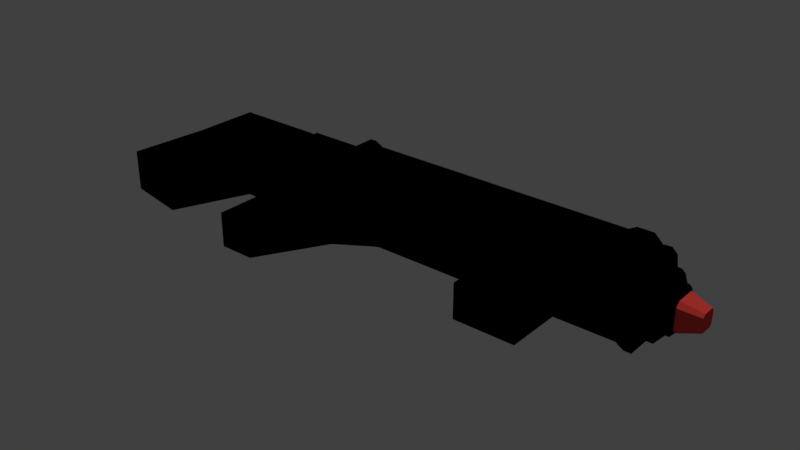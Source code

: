 # Source: rifle.blend  (saved by Blender 2.78.0; exported with 4.5.12 LTS)
import bpy
from mathutils import Matrix  # noqa: F401  (used for matrix-valued properties, if any)

bpy.ops.wm.read_factory_settings(use_empty=True)
scene = bpy.context.scene
scene.name = 'Scene'

# ---- collections
col_collection_1 = bpy.data.collections.new('Collection 1'); scene.collection.children.link(col_collection_1)

# ---- materials (node trees are filled in below, after node groups)
mat_gun_material = bpy.data.materials.new('Gun Material')
mat_gun_material.alpha_threshold = 0.0
mat_gun_material.use_transparent_shadow = False
mat_gun_material.diffuse_color = (0.0, 0.0, 0.0, 1.0)
mat_gun_material.roughness = 0.5
mat_gun_front = bpy.data.materials.new('Gun Front')
mat_gun_front.alpha_threshold = 0.0
mat_gun_front.use_transparent_shadow = False
mat_gun_front.diffuse_color = (0.8, 0.0621, 0.05222, 1.0)
mat_gun_front.roughness = 0.5
mat_gun_viewpiece = bpy.data.materials.new('Gun ViewPiece')
mat_gun_viewpiece.alpha_threshold = 0.0
mat_gun_viewpiece.use_transparent_shadow = False
mat_gun_viewpiece.diffuse_color = (0.6152, 0.6152, 0.6152, 1.0)
mat_gun_viewpiece.roughness = 0.5

# ---- material node trees

# ---- world
world_world = bpy.data.worlds.new('World'); scene.world = world_world
world_world.color = (0.05088, 0.05088, 0.05088)
world_world.use_sun_shadow = False
world_world.sun_shadow_jitter_overblur = 0.0
world_world.cycles.sampling_method = 'MANUAL'

# ---- lights
light_area = bpy.data.lights.new('Area', 'SUN')
light_area.transmission_factor = 0.0
light_area.angle = 0.1993
light_area.energy = 1.0
light_area.shadow_buffer_clip_start = 0.5
light_area.shadow_soft_size = 0.1
light_area.shadow_cascade_max_distance = 1000.0

# ---- meshes
me_cube = bpy.data.meshes.new('Cube')
me_cube.from_pydata([(0.4183, -0.01595, 0.06776), (0.4183, 0.0751, 0.06776), (0.4183, -0.01595, -0.06283), (0.4183, 0.0751, -0.06283), (0.4183, 0.09487, -0.04324), (0.4183, -0.03571, -0.04324), (0.4183, 0.09487, 0.04817), (0.4183, -0.03571, 0.04817), (0.4314, 0.07965, -0.06936), (0.4314, 0.07965, 0.07429), (0.4314, -0.0205, -0.06936), (0.4314, -0.0205, 0.07429), (0.4314, 0.1014, -0.04781), (0.4314, 0.1014, 0.05274), (0.4314, -0.04224, -0.04781), (0.4314, -0.04224, 0.05274), (0.4444, 0.07965, -0.06936), (0.4444, 0.07965, 0.07429), (0.4444, -0.0205, -0.06936), (0.4444, -0.0205, 0.07429), (0.4444, 0.1014, -0.04781), (0.4444, 0.1014, 0.05274), (0.4444, -0.04224, -0.04781), (0.4444, -0.04224, 0.05274), (0.4575, 0.06463, -0.04781), (0.4575, 0.06463, 0.05274), (0.4575, -0.005475, -0.04781), (0.4575, -0.005475, 0.05274), (0.4575, 0.07985, -0.03273), (0.4575, 0.07985, 0.03766), (0.4575, -0.0207, -0.03273), (0.4575, -0.0207, 0.03766), (0.4706, 0.06463, -0.04781), (0.4706, 0.06463, 0.05274), (0.4706, -0.005475, -0.04781), (0.4706, -0.005475, 0.05274), (0.4706, 0.07985, -0.03273), (0.4706, 0.07985, 0.03766), (0.4706, -0.0207, -0.03273), (0.4706, -0.0207, 0.03766), (0.4836, 0.05412, -0.03273), (0.4836, 0.05412, 0.03766), (0.4836, 0.005041, -0.03273), (0.4836, 0.005041, 0.03766), (0.4836, 0.06477, -0.02217), (0.4836, 0.06477, 0.0271), (0.4836, -0.005615, -0.02217), (0.4836, -0.005615, 0.0271), (0.4901, 0.05412, -0.03273), (0.4901, 0.05412, 0.03766), (0.4901, 0.005041, -0.03273), (0.4901, 0.005041, 0.03766), (0.4901, 0.06477, -0.02217), (0.4901, 0.06477, 0.0271), (0.4901, -0.005615, -0.02217), (0.4901, -0.005615, 0.0271), (0.4967, 0.04921, -0.02569), (0.4967, 0.04921, 0.03062), (0.4967, 0.009948, -0.02569), (0.4967, 0.009948, 0.03062), (0.4967, 0.05773, -0.01724), (0.4967, 0.05773, 0.02217), (0.4967, 0.001424, -0.01724), (0.4967, 0.001424, 0.02217), (0.5359, 0.04136, -0.01443), (0.5359, 0.04136, 0.01936), (0.5359, 0.0178, -0.01443), (0.5359, 0.0178, 0.01936), (0.5359, 0.04647, -0.00936), (0.5359, 0.04647, 0.01429), (0.5359, 0.01269, -0.00936), (0.5359, 0.01269, 0.01429), (-0.3005, -0.01595, -0.06283), (-0.3005, 0.09487, 0.04816), (-0.3005, 0.0751, -0.06283), (-0.3005, 0.0751, 0.06776), (-0.3005, -0.01595, 0.06776), (-0.3005, -0.03571, 0.04817), (-0.3005, -0.03571, -0.04261), (0.02604, 0.09487, 0.04817), (0.09176, 0.09487, 0.04817), (0.02604, 0.09487, -0.0428), (0.09176, 0.09487, -0.04302), (0.09176, -0.03571, 0.04817), (0.02604, -0.03571, 0.04817), (0.02604, -0.03571, -0.04282), (0.09176, 0.0751, -0.06283), (0.09176, -0.03571, -0.04303), (0.02604, -0.01595, 0.06776), (0.02604, 0.0751, -0.06283), (0.09176, -0.01595, -0.06283), (0.09176, -0.01595, 0.06776), (-0.3005, 0.09487, -0.04259), (0.02604, -0.01595, -0.06283), (0.02604, 0.0751, 0.06776), (0.09176, 0.0751, 0.06776), (0.4183, 0.09487, -0.03011), (0.4183, 0.09487, 0.03494), (0.4183, -0.03571, 0.03494), (0.4183, -0.03571, -0.03011), (0.4314, 0.1014, -0.03336), (0.4314, 0.1014, 0.03819), (0.4314, -0.04224, 0.03819), (0.4314, -0.04224, -0.03336), (0.4444, 0.1014, -0.03336), (0.4444, 0.1014, 0.03819), (0.4444, -0.04224, 0.03819), (0.4444, -0.04224, -0.03336), (0.4575, 0.07985, -0.02263), (0.4575, 0.07985, 0.02746), (0.4575, -0.0207, 0.02746), (0.4575, -0.0207, -0.02263), (0.4706, 0.07985, -0.02263), (0.4706, 0.07985, 0.02746), (0.4706, -0.0207, 0.02746), (0.4706, -0.0207, -0.02263), (0.4836, 0.06477, -0.01512), (0.4836, 0.06477, 0.01994), (0.4836, -0.005615, 0.01994), (0.4836, -0.005615, -0.01512), (0.4901, 0.06477, -0.01512), (0.4901, 0.06477, 0.01994), (0.4901, -0.005615, 0.01994), (0.4901, -0.005615, -0.01512), (0.4967, 0.05773, -0.01161), (0.4967, 0.05773, 0.01644), (0.4967, 0.001424, 0.01644), (0.4967, 0.001424, -0.01161), (0.5359, 0.04136, -0.009608), (0.5359, 0.04136, 0.01443), (0.5359, 0.0178, -0.009608), (0.5359, 0.0178, 0.01443), (0.5359, 0.04647, -0.006002), (0.5359, 0.04647, 0.01083), (0.5359, 0.01269, 0.01083), (0.5359, 0.01269, -0.006002), (-0.3005, -0.03571, -0.02921), (-0.3005, -0.03571, 0.03538), (0.09176, -0.03571, -0.02981), (0.09176, -0.03571, 0.03509), (0.02604, -0.03571, -0.02951), (0.02604, -0.03571, 0.03523), (-0.3005, -0.01595, -0.04405), (-0.3005, -0.01595, 0.04887), (-0.3005, 0.09487, -0.02918), (-0.3005, 0.09487, 0.03539), (-0.3005, 0.0751, 0.04887), (-0.3005, 0.0751, -0.04405), (0.02604, 0.09487, -0.02949), (0.02604, 0.09487, 0.03524), (0.09176, 0.09487, -0.0298), (0.09176, 0.09487, 0.03509), (0.02604, 0.1079, -0.01659), (0.02604, 0.1079, 0.02225), (0.09176, 0.1079, -0.01678), (0.09176, 0.1079, 0.02216), (0.02604, 0.1732, -0.01659), (0.02604, 0.1732, 0.02225), (0.09176, 0.1732, -0.01678), (0.09176, 0.1732, 0.02216), (0.02604, 0.1863, -0.01079), (0.02604, 0.1863, 0.0164), (0.09176, 0.1863, -0.01092), (0.09176, 0.1863, 0.01634), (0.3203, 0.1079, -0.01678), (0.3203, 0.1079, 0.02216), (0.3203, 0.1732, -0.01678), (0.3203, 0.1732, 0.02216), (-0.209, 0.1079, -0.01659), (-0.209, 0.1079, 0.02225), (-0.209, 0.1732, -0.01659), (-0.209, 0.1732, 0.02225), (0.09176, 0.121, 0.03509), (0.09176, 0.1602, 0.03509), (0.02604, 0.1602, 0.03524), (0.02604, 0.121, 0.03524), (0.02604, 0.1602, -0.02949), (0.02604, 0.121, -0.02949), (0.09176, 0.1602, -0.0298), (0.09176, 0.121, -0.0298), (0.3203, 0.121, 0.03509), (0.3203, 0.1602, 0.03509), (0.3203, 0.1602, -0.0298), (0.3203, 0.121, -0.0298), (-0.209, 0.1602, 0.03524), (-0.209, 0.121, 0.03524), (-0.209, 0.1602, -0.02949), (-0.209, 0.121, -0.02949), (0.3268, 0.1079, -0.01678), (0.3268, 0.1079, 0.02216), (0.3268, 0.1732, -0.01678), (0.3268, 0.1732, 0.02216), (0.3268, 0.1602, 0.03509), (0.3268, 0.121, -0.0298), (0.3268, 0.121, 0.03509), (0.3268, 0.1602, -0.0298), (0.3399, 0.1014, -0.02067), (0.3399, 0.1014, 0.02605), (0.3399, 0.1797, -0.02067), (0.3399, 0.1797, 0.02605), (0.3399, 0.1641, 0.04157), (0.3399, 0.117, -0.0363), (0.3399, 0.117, 0.04157), (0.3399, 0.1641, -0.0363), (0.3725, 0.1014, -0.02067), (0.3725, 0.1014, 0.02605), (0.3725, 0.1797, -0.02067), (0.3725, 0.1797, 0.02605), (0.3725, 0.1641, 0.04157), (0.3725, 0.117, -0.0363), (0.3725, 0.117, 0.04157), (0.3725, 0.1641, -0.0363), (0.3856, 0.1092, -0.016), (0.3856, 0.1092, 0.02138), (0.3856, 0.1719, -0.016), (0.3856, 0.1719, 0.02138), (0.3856, 0.1594, 0.03379), (0.3856, 0.1218, -0.0285), (0.3856, 0.1218, 0.03379), (0.3856, 0.1594, -0.0285), (0.2122, -0.03571, -0.02996), (0.2122, -0.03571, 0.03501), (0.3265, -0.03571, -0.03004), (0.3265, -0.03571, 0.03497), (0.3265, -0.1663, -0.03004), (0.2122, -0.1663, -0.02996), (0.3265, -0.1663, 0.03497), (0.2122, -0.1663, 0.03501), (-0.2155, 0.1079, -0.01659), (-0.2155, 0.1079, 0.02225), (-0.2155, 0.1732, -0.01659), (-0.2155, 0.1732, 0.02225), (-0.2155, 0.121, 0.03524), (-0.2155, 0.121, -0.02949), (-0.2155, 0.1602, 0.03524), (-0.2155, 0.1602, -0.02949), (-0.2286, 0.1014, -0.02048), (-0.2286, 0.1014, 0.02613), (-0.2286, 0.1797, -0.02048), (-0.2286, 0.1797, 0.02613), (-0.2286, 0.117, 0.04172), (-0.2286, 0.117, -0.03596), (-0.2286, 0.1641, 0.04172), (-0.2286, 0.1641, -0.03596), (-0.2417, 0.1014, -0.02048), (-0.2417, 0.1014, 0.02613), (-0.2417, 0.1797, -0.02048), (-0.2417, 0.1797, 0.02613), (-0.2417, 0.117, 0.04172), (-0.2417, 0.117, -0.03596), (-0.2417, 0.1641, 0.04172), (-0.2417, 0.1641, -0.03596), (-0.2352, -0.2316, -0.02921), (-0.2352, -0.2316, 0.03538), (-0.1698, -0.2316, -0.02951), (-0.1698, -0.2316, 0.03523), (-0.2352, -0.06836, -0.02921), (-0.2352, -0.06836, 0.03538), (-0.03761, -0.06836, 0.03523), (-0.03761, -0.06836, -0.02951), (-0.3136, -0.03571, -0.02921), (-0.3136, -0.03571, 0.03538), (-0.3136, -0.01595, -0.04405), (-0.3136, -0.01595, 0.04887), (-0.3136, 0.09487, -0.02918), (-0.3136, 0.09487, 0.03539), (-0.3136, 0.0751, 0.04887), (-0.3136, 0.0751, -0.04405), (-0.3266, -0.04877, -0.03561), (-0.3266, -0.04877, 0.04191), (-0.3266, -0.02505, -0.05341), (-0.3266, -0.02505, 0.0581), (-0.3266, 0.1079, -0.03557), (-0.3266, 0.1079, 0.04192), (-0.3266, 0.08421, 0.0581), (-0.3266, 0.08421, -0.05341), (-0.3919, -0.04877, -0.03561), (-0.3919, -0.04877, 0.04191), (-0.3919, -0.02505, -0.05341), (-0.3919, -0.02505, 0.0581), (-0.3919, 0.1079, -0.03557), (-0.3919, 0.1079, 0.04192), (-0.3919, 0.08421, 0.0581), (-0.3919, 0.08421, -0.05341), (-0.4964, -0.04877, -0.03561), (-0.4964, -0.04877, 0.04191), (-0.4964, -0.02505, -0.05341), (-0.4964, -0.02505, 0.0581), (-0.4964, 0.1079, -0.03557), (-0.4964, 0.1079, 0.04192), (-0.4964, 0.08421, 0.0581), (-0.4964, 0.08421, -0.05341), (-0.5617, -0.001762, -0.01259), (-0.5617, -0.001762, 0.01842), (-0.5617, 0.007726, -0.01971), (-0.5617, 0.007726, 0.02489), (-0.5617, 0.06092, -0.01258), (-0.5617, 0.06092, 0.01842), (-0.5617, 0.05143, 0.02489), (-0.5617, 0.05143, -0.01971), (-0.4376, -0.1675, -0.03498), (-0.4376, -0.1675, 0.04254), (-0.4507, -0.1675, -0.05278), (-0.4507, -0.1675, 0.05873), (-0.5421, -0.1675, -0.03498), (-0.5421, -0.1675, 0.04254), (-0.09763, -0.06836, -0.02999), (-0.09763, -0.06836, 0.0353), (-0.09742, -0.1061, -0.02951), (-0.09742, -0.1061, 0.03523), (-0.05542, -0.06836, 0.03524), (-0.05542, -0.06836, -0.0295), (-0.09742, -0.09462, -0.02949), (-0.09742, -0.09462, 0.03525), (0.3856, 0.1594, -0.01075), (0.3856, 0.1594, 0.01575), (0.3856, 0.1218, -0.01057), (0.3856, 0.1218, 0.01565), (0.3856, 0.1534, -0.0171), (0.3856, 0.1275, -0.01707), (0.3856, 0.1537, 0.02207), (0.3856, 0.1273, 0.0219), (-0.2417, 0.1601, 0.02866), (-0.2417, 0.1641, -0.01734), (-0.2417, 0.1233, -0.02341), (-0.2417, 0.117, 0.02213), (-0.2417, 0.1237, 0.02876), (-0.2417, 0.1641, 0.0219), (-0.2417, 0.1574, -0.02365), (-0.2417, 0.117, -0.01719)], [], [(5, 2, 10, 14), (139, 221, 223, 98, 7, 83), (99, 5, 14, 103), (90, 86, 3, 2), (87, 90, 2, 5), (6, 1, 9, 13), (11, 15, 23, 19), (9, 11, 19, 17), (13, 9, 17, 21), (1, 0, 11, 9), (2, 3, 8, 10), (97, 6, 13, 101), (3, 4, 12, 8), (0, 7, 15, 11), (21, 17, 25, 29), (22, 18, 26, 30), (107, 22, 30, 111), (101, 13, 21, 105), (10, 8, 16, 18), (8, 12, 20, 16), (103, 14, 22, 107), (14, 10, 18, 22), (111, 30, 38, 115), (24, 28, 36, 32), (26, 24, 32, 34), (17, 19, 27, 25), (19, 23, 31, 27), (105, 21, 29, 109), (18, 16, 24, 26), (16, 20, 28, 24), (34, 32, 40, 42), (113, 37, 45, 117), (35, 39, 47, 43), (30, 26, 34, 38), (29, 25, 33, 37), (25, 27, 35, 33), (27, 31, 39, 35), (109, 29, 37, 113), (41, 43, 51, 49), (45, 41, 49, 53), (46, 42, 50, 54), (32, 36, 44, 40), (115, 38, 46, 119), (38, 34, 42, 46), (37, 33, 41, 45), (33, 35, 43, 41), (53, 49, 57, 61), (54, 50, 58, 62), (123, 54, 62, 127), (43, 47, 55, 51), (117, 45, 53, 121), (42, 40, 48, 50), (40, 44, 52, 48), (119, 46, 54, 123), (56, 60, 68, 64), (58, 56, 64, 66), (125, 61, 69, 133), (49, 51, 59, 57), (51, 55, 63, 59), (121, 53, 61, 125), (50, 48, 56, 58), (48, 52, 60, 56), (134, 131, 67, 71), (129, 133, 69, 65), (131, 129, 65, 67), (127, 62, 70, 135), (62, 58, 66, 70), (61, 57, 65, 69), (57, 59, 67, 65), (59, 63, 71, 67), (7, 0, 91, 83), (94, 79, 73, 75), (83, 91, 88, 84), (88, 94, 75, 76), (141, 139, 83, 84), (144, 92, 74, 147), (84, 88, 76, 77), (85, 93, 90, 87), (143, 76, 75, 146), (150, 82, 81, 148), (93, 89, 86, 90), (0, 1, 95, 91), (137, 77, 76, 143), (91, 95, 94, 88), (95, 80, 79, 94), (82, 86, 89, 81), (78, 72, 93, 85), (137, 141, 84, 77), (96, 4, 82, 150), (148, 81, 92, 144), (81, 89, 74, 92), (4, 3, 86, 82), (1, 6, 80, 95), (72, 74, 89, 93), (79, 149, 145, 73), (149, 148, 144, 145), (6, 97, 151, 80), (97, 96, 150, 151), (78, 85, 140, 136), (257, 256, 252, 253), (78, 136, 142, 72), (146, 145, 265, 266), (80, 151, 149, 79), (151, 150, 154, 155), (72, 142, 147, 74), (137, 143, 263, 261), (73, 145, 146, 75), (136, 137, 261, 260), (85, 87, 138, 140), (140, 138, 139, 141), (63, 126, 134, 71), (126, 127, 135, 134), (66, 64, 128, 130), (130, 128, 129, 131), (64, 68, 132, 128), (128, 132, 133, 129), (70, 66, 130, 135), (135, 130, 131, 134), (52, 120, 124, 60), (120, 121, 125, 124), (60, 124, 132, 68), (124, 125, 133, 132), (47, 118, 122, 55), (118, 119, 123, 122), (44, 116, 120, 52), (116, 117, 121, 120), (55, 122, 126, 63), (122, 123, 127, 126), (39, 114, 118, 47), (114, 115, 119, 118), (28, 108, 112, 36), (108, 109, 113, 112), (36, 112, 116, 44), (112, 113, 117, 116), (20, 104, 108, 28), (104, 105, 109, 108), (31, 110, 114, 39), (110, 111, 115, 114), (15, 102, 106, 23), (102, 103, 107, 106), (12, 100, 104, 20), (100, 101, 105, 104), (23, 106, 110, 31), (106, 107, 111, 110), (4, 96, 100, 12), (96, 97, 101, 100), (7, 98, 102, 15), (98, 99, 103, 102), (87, 5, 99, 222, 220, 138), (222, 99, 98, 223), (174, 173, 159, 157), (148, 149, 153, 152), (149, 151, 155, 153), (150, 148, 152, 154), (158, 156, 160, 162), (174, 157, 171, 184), (178, 176, 156, 158), (178, 158, 166, 182), (163, 162, 160, 161), (159, 158, 162, 163), (157, 159, 163, 161), (156, 157, 161, 160), (167, 181, 192, 191), (158, 159, 167, 166), (155, 154, 164, 165), (172, 155, 165, 180), (171, 170, 230, 231), (152, 153, 169, 168), (177, 152, 168, 187), (157, 156, 170, 171), (156, 176, 186, 170), (176, 177, 187, 186), (186, 187, 233, 235), (187, 168, 228, 233), (159, 173, 181, 167), (173, 172, 180, 181), (180, 165, 189, 194), (182, 166, 190, 195), (154, 179, 183, 164), (179, 178, 182, 183), (154, 152, 177, 179), (179, 177, 176, 178), (153, 175, 185, 169), (175, 174, 184, 185), (153, 155, 172, 175), (175, 172, 173, 174), (192, 194, 202, 200), (193, 195, 203, 201), (189, 188, 196, 197), (165, 164, 188, 189), (183, 182, 195, 193), (181, 180, 194, 192), (164, 183, 193, 188), (166, 167, 191, 190), (199, 200, 208, 207), (202, 197, 205, 210), (203, 198, 206, 211), (188, 193, 201, 196), (190, 191, 199, 198), (195, 190, 198, 203), (194, 189, 197, 202), (191, 192, 200, 199), (210, 205, 213, 218), (211, 206, 214, 219), (206, 207, 215, 214), (197, 196, 204, 205), (201, 203, 211, 209), (200, 202, 210, 208), (196, 201, 209, 204), (198, 199, 207, 206), (213, 212, 217, 316, 317, 218), (215, 216, 315, 314, 219, 214), (217, 219, 314, 318, 319, 316), (207, 208, 216, 215), (205, 204, 212, 213), (209, 211, 219, 217), (208, 210, 218, 216), (204, 209, 217, 212), (138, 220, 221, 139), (221, 220, 225, 227), (225, 224, 226, 227), (220, 222, 224, 225), (222, 223, 226, 224), (223, 221, 227, 226), (229, 232, 240, 237), (234, 231, 239, 242), (230, 235, 243, 238), (185, 184, 234, 232), (169, 185, 232, 229), (170, 186, 235, 230), (168, 169, 229, 228), (184, 171, 231, 234), (239, 238, 246, 247), (241, 236, 244, 249), (240, 242, 250, 248), (228, 229, 237, 236), (235, 233, 241, 243), (232, 234, 242, 240), (233, 228, 236, 241), (231, 230, 238, 239), (248, 250, 322, 326, 325), (238, 243, 251, 246), (242, 239, 247, 250), (237, 240, 248, 245), (236, 237, 245, 244), (243, 241, 249, 251), (252, 254, 255, 253), (313, 310, 311, 312), (308, 254, 252, 256, 306, 312), (255, 309, 313, 307, 257, 253), (140, 141, 258, 259), (136, 140, 259, 311, 306, 256), (141, 137, 257, 307, 310, 258), (137, 136, 256, 257), (262, 260, 268, 270), (267, 262, 270, 275), (266, 265, 273, 274), (147, 142, 262, 267), (142, 136, 260, 262), (145, 144, 264, 265), (144, 147, 267, 264), (143, 146, 266, 263), (274, 273, 281, 282), (269, 271, 279, 277), (271, 274, 282, 279), (265, 264, 272, 273), (260, 261, 269, 268), (264, 267, 275, 272), (263, 266, 274, 271), (261, 263, 271, 269), (280, 283, 291, 288), (284, 286, 304), (281, 280, 288, 289), (275, 270, 278, 283), (270, 268, 276, 278), (273, 272, 280, 281), (268, 269, 277, 276), (272, 275, 283, 280), (286, 284, 292, 294), (291, 286, 294, 299), (290, 289, 297, 298), (279, 282, 290, 287), (286, 278, 302, 304), (282, 281, 289, 290), (283, 278, 286, 291), (276, 277, 301, 300), (292, 293, 295, 294), (294, 295, 298, 299), (297, 296, 299, 298), (289, 288, 296, 297), (284, 285, 293, 292), (288, 291, 299, 296), (287, 290, 298, 295), (285, 287, 295, 293), (300, 301, 305, 304), (301, 303, 305), (302, 300, 304), (277, 279, 303, 301), (285, 284, 304, 305), (287, 285, 305), (279, 287, 305, 303), (278, 276, 300, 302), (312, 306, 307, 313), (308, 309, 255, 254), (258, 310, 313, 309), (311, 310, 307, 306), (312, 311, 259, 308), (308, 259, 258, 309), (218, 317, 321, 320, 315, 216), (315, 320, 321, 317, 316, 319, 318, 314), (249, 324, 328, 323, 251), (246, 251, 323, 327, 322, 250, 247), (244, 245, 248, 325, 329, 324, 249), (323, 328, 324, 329, 325, 326, 322, 327)])
me_cube.polygons.foreach_set('material_index', [0, 0, 0, 0, 0, 0, 0, 0, 0, 0, 0, 0, 0, 0, 0, 0, 0, 0, 0, 0, 0, 0, 0, 0, 0, 0, 0, 0, 0, 0, 0, 0, 0, 0, 0, 0, 0, 0, 0, 0, 0, 0, 0, 0, 0, 0, 0, 0, 0, 0, 0, 0, 0, 0, 1, 1, 1, 0, 0, 0, 0, 0, 1, 1, 1, 1, 1, 1, 1, 1, 0, 0, 0, 0, 0, 0, 0, 0, 0, 0, 0, 0, 0, 0, 0, 0, 0, 0, 0, 0, 0, 0, 0, 0, 0, 0, 0, 0, 0, 0, 0, 0, 0, 0, 0, 0, 0, 0, 0, 0, 1, 1, 1, 1, 1, 1, 1, 1, 0, 0, 1, 1, 0, 0, 0, 0, 0, 0, 0, 0, 0, 0, 0, 0, 0, 0, 0, 0, 0, 0, 0, 0, 0, 0, 0, 0, 0, 0, 0, 0, 0, 0, 0, 0, 0, 0, 0, 0, 0, 0, 0, 0, 0, 0, 0, 0, 0, 0, 0, 0, 0, 0, 0, 0, 0, 0, 0, 0, 0, 0, 0, 0, 0, 0, 0, 0, 0, 0, 0, 0, 0, 0, 0, 0, 0, 0, 0, 0, 0, 0, 0, 0, 0, 0, 0, 0, 0, 0, 0, 0, 0, 0, 0, 0, 0, 0, 0, 0, 0, 0, 0, 0, 0, 0, 0, 0, 0, 0, 0, 0, 0, 0, 0, 0, 0, 0, 0, 0, 0, 0, 0, 0, 0, 0, 0, 0, 0, 0, 0, 0, 0, 0, 0, 0, 0, 0, 0, 0, 0, 0, 0, 0, 0, 0, 0, 0, 0, 0, 0, 0, 0, 0, 0, 0, 0, 0, 0, 0, 0, 0, 0, 0, 0, 0, 0, 0, 0, 0, 0, 0, 0, 0, 0, 0, 0, 0, 0, 0, 0, 0, 0, 0, 0, 0, 0, 0, 0, 0, 0, 2, 0, 0, 0, 2])
_uv = me_cube.uv_layers.new(name='UVMap')
_uv.uv.foreach_set('vector', [0.0, 0.0, 1.0, 0.0, 1.0, 1.0, 0.0, 1.0, 0.5, 1.0, 0.933, 0.75, 0.933, 0.25, 0.5, 0.0, 0.06699, 0.25, 0.06699, 0.75, 0.0, 0.0, 1.0, 0.0, 1.0, 1.0, 0.0, 1.0, 0.0, 0.0, 1.0, 0.0, 1.0, 1.0, 0.0, 1.0, 0.0, 0.0, 1.0, 0.0, 1.0, 1.0, 0.0, 1.0, 0.0, 0.0, 1.0, 0.0, 1.0, 1.0, 0.0, 1.0, 0.0, 0.0, 1.0, 0.0, 1.0, 1.0, 0.0, 1.0, 0.0, 0.0, 1.0, 0.0, 1.0, 1.0, 0.0, 1.0, 0.0, 0.0, 1.0, 0.0, 1.0, 1.0, 0.0, 1.0, 0.0, 0.0, 1.0, 0.0, 1.0, 1.0, 0.0, 1.0, 0.0, 0.0, 1.0, 0.0, 1.0, 1.0, 0.0, 1.0, 0.0, 0.0, 1.0, 0.0, 1.0, 1.0, 0.0, 1.0, 0.0, 0.0, 1.0, 0.0, 1.0, 1.0, 0.0, 1.0, 0.0, 0.0, 1.0, 0.0, 1.0, 1.0, 0.0, 1.0, 0.0, 0.0, 1.0, 0.0, 1.0, 1.0, 0.0, 1.0, 0.0, 0.0, 1.0, 0.0, 1.0, 1.0, 0.0, 1.0, 0.0, 0.0, 1.0, 0.0, 1.0, 1.0, 0.0, 1.0, 0.0, 0.0, 1.0, 0.0, 1.0, 1.0, 0.0, 1.0, 0.0, 0.0, 1.0, 0.0, 1.0, 1.0, 0.0, 1.0, 0.0, 0.0, 1.0, 0.0, 1.0, 1.0, 0.0, 1.0, 0.0, 0.0, 1.0, 0.0, 1.0, 1.0, 0.0, 1.0, 0.0, 0.0, 1.0, 0.0, 1.0, 1.0, 0.0, 1.0, 0.0, 0.0, 1.0, 0.0, 1.0, 1.0, 0.0, 1.0, 0.0, 0.0, 1.0, 0.0, 1.0, 1.0, 0.0, 1.0, 0.0, 0.0, 1.0, 0.0, 1.0, 1.0, 0.0, 1.0, 0.0, 0.0, 1.0, 0.0, 1.0, 1.0, 0.0, 1.0, 0.0, 0.0, 1.0, 0.0, 1.0, 1.0, 0.0, 1.0, 0.0, 0.0, 1.0, 0.0, 1.0, 1.0, 0.0, 1.0, 0.0, 0.0, 1.0, 0.0, 1.0, 1.0, 0.0, 1.0, 0.0, 0.0, 1.0, 0.0, 1.0, 1.0, 0.0, 1.0, 0.0, 0.0, 1.0, 0.0, 1.0, 1.0, 0.0, 1.0, 0.0, 0.0, 1.0, 0.0, 1.0, 1.0, 0.0, 1.0, 0.0, 0.0, 1.0, 0.0, 1.0, 1.0, 0.0, 1.0, 0.0, 0.0, 1.0, 0.0, 1.0, 1.0, 0.0, 1.0, 0.0, 0.0, 1.0, 0.0, 1.0, 1.0, 0.0, 1.0, 0.0, 0.0, 1.0, 0.0, 1.0, 1.0, 0.0, 1.0, 0.0, 0.0, 1.0, 0.0, 1.0, 1.0, 0.0, 1.0, 0.0, 0.0, 1.0, 0.0, 1.0, 1.0, 0.0, 1.0, 0.0, 0.0, 1.0, 0.0, 1.0, 1.0, 0.0, 1.0, 0.0, 0.0, 1.0, 0.0, 1.0, 1.0, 0.0, 1.0, 0.0, 0.0, 1.0, 0.0, 1.0, 1.0, 0.0, 1.0, 0.0, 0.0, 1.0, 0.0, 1.0, 1.0, 0.0, 1.0, 0.0, 0.0, 1.0, 0.0, 1.0, 1.0, 0.0, 1.0, 0.0, 0.0, 1.0, 0.0, 1.0, 1.0, 0.0, 1.0, 0.0, 0.0, 1.0, 0.0, 1.0, 1.0, 0.0, 1.0, 0.0, 0.0, 1.0, 0.0, 1.0, 1.0, 0.0, 1.0, 0.0, 0.0, 1.0, 0.0, 1.0, 1.0, 0.0, 1.0, 0.0, 0.0, 1.0, 0.0, 1.0, 1.0, 0.0, 1.0, 0.0, 0.0, 1.0, 0.0, 1.0, 1.0, 0.0, 1.0, 0.0, 0.0, 1.0, 0.0, 1.0, 1.0, 0.0, 1.0, 0.0, 0.0, 1.0, 0.0, 1.0, 1.0, 0.0, 1.0, 0.0, 0.0, 1.0, 0.0, 1.0, 1.0, 0.0, 1.0, 0.0, 0.0, 1.0, 0.0, 1.0, 1.0, 0.0, 1.0, 0.0, 0.0, 1.0, 0.0, 1.0, 1.0, 0.0, 1.0, 0.0, 0.0, 1.0, 0.0, 1.0, 1.0, 0.0, 1.0, 0.0, 0.0, 1.0, 0.0, 1.0, 1.0, 0.0, 1.0, 0.0, 0.0, 1.0, 0.0, 1.0, 1.0, 0.0, 1.0, 0.0, 0.0, 1.0, 0.0, 1.0, 1.0, 0.0, 1.0, 0.0, 0.0, 1.0, 0.0, 1.0, 1.0, 0.0, 1.0, 0.0, 0.0, 1.0, 0.0, 1.0, 1.0, 0.0, 1.0, 0.0, 0.0, 1.0, 0.0, 1.0, 1.0, 0.0, 1.0, 0.0, 0.0, 1.0, 0.0, 1.0, 1.0, 0.0, 1.0, 0.0, 0.0, 1.0, 0.0, 1.0, 1.0, 0.0, 1.0, 0.0, 0.0, 1.0, 0.0, 1.0, 1.0, 0.0, 1.0, 0.0, 0.0, 1.0, 0.0, 1.0, 1.0, 0.0, 1.0, 0.0, 0.0, 1.0, 0.0, 1.0, 1.0, 0.0, 1.0, 0.0, 0.0, 1.0, 0.0, 1.0, 1.0, 0.0, 1.0, 0.0, 0.0, 1.0, 0.0, 1.0, 1.0, 0.0, 1.0, 0.0, 0.0, 1.0, 0.0, 1.0, 1.0, 0.0, 1.0, 0.0, 0.0, 1.0, 0.0, 1.0, 1.0, 0.0, 1.0, 0.0, 0.0, 1.0, 0.0, 1.0, 1.0, 0.0, 1.0, 0.0, 0.0, 1.0, 0.0, 1.0, 1.0, 0.0, 1.0, 0.0, 0.0, 1.0, 0.0, 1.0, 1.0, 0.0, 1.0, 0.0, 0.0, 1.0, 0.0, 1.0, 1.0, 0.0, 1.0, 0.0, 0.0, 1.0, 0.0, 1.0, 1.0, 0.0, 1.0, 0.0, 0.0, 1.0, 0.0, 1.0, 1.0, 0.0, 1.0, 0.0, 0.0, 1.0, 0.0, 1.0, 1.0, 0.0, 1.0, 0.0, 0.0, 1.0, 0.0, 1.0, 1.0, 0.0, 1.0, 0.0, 0.0, 1.0, 0.0, 1.0, 1.0, 0.0, 1.0, 0.0, 0.0, 1.0, 0.0, 1.0, 1.0, 0.0, 1.0, 0.0, 0.0, 1.0, 0.0, 1.0, 1.0, 0.0, 1.0, 0.0, 0.0, 1.0, 0.0, 1.0, 1.0, 0.0, 1.0, 0.0, 0.0, 1.0, 0.0, 1.0, 1.0, 0.0, 1.0, 0.0, 0.0, 1.0, 0.0, 1.0, 1.0, 0.0, 1.0, 0.0, 0.0, 1.0, 0.0, 1.0, 1.0, 0.0, 1.0, 0.0, 0.0, 1.0, 0.0, 1.0, 1.0, 0.0, 1.0, 0.0, 0.0, 1.0, 0.0, 1.0, 1.0, 0.0, 1.0, 0.0, 0.0, 1.0, 0.0, 1.0, 1.0, 0.0, 1.0, 0.0, 0.0, 1.0, 0.0, 1.0, 1.0, 0.0, 1.0, 0.0, 0.0, 1.0, 0.0, 1.0, 1.0, 0.0, 1.0, 0.0, 0.0, 1.0, 0.0, 1.0, 1.0, 0.0, 1.0, 0.0, 0.0, 1.0, 0.0, 1.0, 1.0, 0.0, 1.0, 0.0, 0.0, 1.0, 0.0, 1.0, 1.0, 0.0, 1.0, 0.0, 0.0, 1.0, 0.0, 1.0, 1.0, 0.0, 1.0, 0.0, 0.0, 1.0, 0.0, 1.0, 1.0, 0.0, 1.0, 0.0, 0.0, 1.0, 0.0, 1.0, 1.0, 0.0, 1.0, 0.0, 0.0, 1.0, 0.0, 1.0, 1.0, 0.0, 1.0, 0.0, 0.0, 1.0, 0.0, 1.0, 1.0, 0.0, 1.0, 0.0, 0.0, 1.0, 0.0, 1.0, 1.0, 0.0, 1.0, 0.0, 0.0, 1.0, 0.0, 1.0, 1.0, 0.0, 1.0, 0.0, 0.0, 1.0, 0.0, 1.0, 1.0, 0.0, 1.0, 0.0, 0.0, 1.0, 0.0, 1.0, 1.0, 0.0, 1.0, 0.0, 0.0, 1.0, 0.0, 1.0, 1.0, 0.0, 1.0, 0.0, 0.0, 1.0, 0.0, 1.0, 1.0, 0.0, 1.0, 0.0, 0.0, 1.0, 0.0, 1.0, 1.0, 0.0, 1.0, 0.0, 0.0, 1.0, 0.0, 1.0, 1.0, 0.0, 1.0, 0.0, 0.0, 1.0, 0.0, 1.0, 1.0, 0.0, 1.0, 0.0, 0.0, 1.0, 0.0, 1.0, 1.0, 0.0, 1.0, 0.0, 0.0, 1.0, 0.0, 1.0, 1.0, 0.0, 1.0, 0.0, 0.0, 1.0, 0.0, 1.0, 1.0, 0.0, 1.0, 0.0, 0.0, 1.0, 0.0, 1.0, 1.0, 0.0, 1.0, 0.0, 0.0, 1.0, 0.0, 1.0, 1.0, 0.0, 1.0, 0.0, 0.0, 1.0, 0.0, 1.0, 1.0, 0.0, 1.0, 0.0, 0.0, 1.0, 0.0, 1.0, 1.0, 0.0, 1.0, 0.0, 0.0, 1.0, 0.0, 1.0, 1.0, 0.0, 1.0, 0.0, 0.0, 1.0, 0.0, 1.0, 1.0, 0.0, 1.0, 0.0, 0.0, 1.0, 0.0, 1.0, 1.0, 0.0, 1.0, 0.0, 0.0, 1.0, 0.0, 1.0, 1.0, 0.0, 1.0, 0.0, 0.0, 1.0, 0.0, 1.0, 1.0, 0.0, 1.0, 0.0, 0.0, 1.0, 0.0, 1.0, 1.0, 0.0, 1.0, 0.0, 0.0, 1.0, 0.0, 1.0, 1.0, 0.0, 1.0, 0.0, 0.0, 1.0, 0.0, 1.0, 1.0, 0.0, 1.0, 0.0, 0.0, 1.0, 0.0, 1.0, 1.0, 0.0, 1.0, 0.0, 0.0, 1.0, 0.0, 1.0, 1.0, 0.0, 1.0, 0.0, 0.0, 1.0, 0.0, 1.0, 1.0, 0.0, 1.0, 0.0, 0.0, 1.0, 0.0, 1.0, 1.0, 0.0, 1.0, 0.0, 0.0, 1.0, 0.0, 1.0, 1.0, 0.0, 1.0, 0.0, 0.0, 1.0, 0.0, 1.0, 1.0, 0.0, 1.0, 0.0, 0.0, 1.0, 0.0, 1.0, 1.0, 0.0, 1.0, 0.0, 0.0, 1.0, 0.0, 1.0, 1.0, 0.0, 1.0, 0.0, 0.0, 1.0, 0.0, 1.0, 1.0, 0.0, 1.0, 0.0, 0.0, 1.0, 0.0, 1.0, 1.0, 0.0, 1.0, 0.0, 0.0, 1.0, 0.0, 1.0, 1.0, 0.0, 1.0, 0.0, 0.0, 1.0, 0.0, 1.0, 1.0, 0.0, 1.0, 0.0, 0.0, 1.0, 0.0, 1.0, 1.0, 0.0, 1.0, 0.0, 0.0, 1.0, 0.0, 1.0, 1.0, 0.0, 1.0, 0.0, 0.0, 1.0, 0.0, 1.0, 1.0, 0.0, 1.0, 0.0, 0.0, 1.0, 0.0, 1.0, 1.0, 0.0, 1.0, 0.0, 0.0, 1.0, 0.0, 1.0, 1.0, 0.0, 1.0, 0.0, 0.0, 1.0, 0.0, 1.0, 1.0, 0.0, 1.0, 0.0, 0.0, 1.0, 0.0, 1.0, 1.0, 0.0, 1.0, 0.0, 0.0, 1.0, 0.0, 1.0, 1.0, 0.0, 1.0, 0.0, 0.0, 1.0, 0.0, 1.0, 1.0, 0.0, 1.0, 0.0, 0.0, 1.0, 0.0, 1.0, 1.0, 0.0, 1.0, 0.0, 0.0, 1.0, 0.0, 1.0, 1.0, 0.0, 1.0, 0.0, 0.0, 1.0, 0.0, 1.0, 1.0, 0.0, 1.0, 0.0, 0.0, 1.0, 0.0, 1.0, 1.0, 0.0, 1.0, 0.0, 0.0, 1.0, 0.0, 1.0, 1.0, 0.0, 1.0, 0.5, 1.0, 0.933, 0.75, 0.933, 0.25, 0.5, 0.0, 0.06699, 0.25, 0.06699, 0.75, 0.0, 0.0, 1.0, 0.0, 1.0, 1.0, 0.0, 1.0, 0.0, 0.0, 1.0, 0.0, 1.0, 1.0, 0.0, 1.0, 0.0, 0.0, 1.0, 0.0, 1.0, 1.0, 0.0, 1.0, 0.0, 0.0, 1.0, 0.0, 1.0, 1.0, 0.0, 1.0, 0.0, 0.0, 1.0, 0.0, 1.0, 1.0, 0.0, 1.0, 0.0, 0.0, 1.0, 0.0, 1.0, 1.0, 0.0, 1.0, 0.0, 0.0, 1.0, 0.0, 1.0, 1.0, 0.0, 1.0, 0.0, 0.0, 1.0, 0.0, 1.0, 1.0, 0.0, 1.0, 0.0, 0.0, 1.0, 0.0, 1.0, 1.0, 0.0, 1.0, 0.0, 0.0, 1.0, 0.0, 1.0, 1.0, 0.0, 1.0, 0.0, 0.0, 1.0, 0.0, 1.0, 1.0, 0.0, 1.0, 0.0, 0.0, 1.0, 0.0, 1.0, 1.0, 0.0, 1.0, 0.0, 0.0, 1.0, 0.0, 1.0, 1.0, 0.0, 1.0, 0.0, 0.0, 1.0, 0.0, 1.0, 1.0, 0.0, 1.0, 0.0, 0.0, 1.0, 0.0, 1.0, 1.0, 0.0, 1.0, 0.0, 0.0, 1.0, 0.0, 1.0, 1.0, 0.0, 1.0, 0.0, 0.0, 1.0, 0.0, 1.0, 1.0, 0.0, 1.0, 0.0, 0.0, 1.0, 0.0, 1.0, 1.0, 0.0, 1.0, 0.0, 0.0, 1.0, 0.0, 1.0, 1.0, 0.0, 1.0, 0.0, 0.0, 1.0, 0.0, 1.0, 1.0, 0.0, 1.0, 0.0, 0.0, 1.0, 0.0, 1.0, 1.0, 0.0, 1.0, 0.0, 0.0, 1.0, 0.0, 1.0, 1.0, 0.0, 1.0, 0.0, 0.0, 1.0, 0.0, 1.0, 1.0, 0.0, 1.0, 0.0, 0.0, 1.0, 0.0, 1.0, 1.0, 0.0, 1.0, 0.0, 0.0, 1.0, 0.0, 1.0, 1.0, 0.0, 1.0, 0.0, 0.0, 1.0, 0.0, 1.0, 1.0, 0.0, 1.0, 0.0, 0.0, 1.0, 0.0, 1.0, 1.0, 0.0, 1.0, 0.0, 0.0, 1.0, 0.0, 1.0, 1.0, 0.0, 1.0, 0.0, 0.0, 1.0, 0.0, 1.0, 1.0, 0.0, 1.0, 0.0, 0.0, 1.0, 0.0, 1.0, 1.0, 0.0, 1.0, 0.0, 0.0, 1.0, 0.0, 1.0, 1.0, 0.0, 1.0, 0.0, 0.0, 1.0, 0.0, 1.0, 1.0, 0.0, 1.0, 0.0, 0.0, 1.0, 0.0, 1.0, 1.0, 0.0, 1.0, 0.0, 0.0, 1.0, 0.0, 1.0, 1.0, 0.0, 1.0, 0.0, 0.0, 1.0, 0.0, 1.0, 1.0, 0.0, 1.0, 0.0, 0.0, 1.0, 0.0, 1.0, 1.0, 0.0, 1.0, 0.0, 0.0, 1.0, 0.0, 1.0, 1.0, 0.0, 1.0, 0.0, 0.0, 1.0, 0.0, 1.0, 1.0, 0.0, 1.0, 0.0, 0.0, 1.0, 0.0, 1.0, 1.0, 0.0, 1.0, 0.0, 0.0, 1.0, 0.0, 1.0, 1.0, 0.0, 1.0, 0.0, 0.0, 1.0, 0.0, 1.0, 1.0, 0.0, 1.0, 0.0, 0.0, 1.0, 0.0, 1.0, 1.0, 0.0, 1.0, 0.0, 0.0, 1.0, 0.0, 1.0, 1.0, 0.0, 1.0, 0.0, 0.0, 1.0, 0.0, 1.0, 1.0, 0.0, 1.0, 0.0, 0.0, 1.0, 0.0, 1.0, 1.0, 0.0, 1.0, 0.0, 0.0, 1.0, 0.0, 1.0, 1.0, 0.0, 1.0, 0.0, 0.0, 1.0, 0.0, 1.0, 1.0, 0.0, 1.0, 0.0, 0.0, 1.0, 0.0, 1.0, 1.0, 0.0, 1.0, 0.0, 0.0, 1.0, 0.0, 1.0, 1.0, 0.0, 1.0, 0.0, 0.0, 1.0, 0.0, 1.0, 1.0, 0.0, 1.0, 0.0, 0.0, 1.0, 0.0, 1.0, 1.0, 0.0, 1.0, 0.0, 0.0, 1.0, 0.0, 1.0, 1.0, 0.0, 1.0, 0.0, 0.0, 1.0, 0.0, 1.0, 1.0, 0.0, 1.0, 0.0, 0.0, 1.0, 0.0, 1.0, 1.0, 0.0, 1.0, 0.0, 0.0, 1.0, 0.0, 1.0, 1.0, 0.0, 1.0, 0.0, 0.0, 1.0, 0.0, 1.0, 1.0, 0.0, 1.0, 0.0, 0.0, 1.0, 0.0, 1.0, 1.0, 0.0, 1.0, 0.0, 0.0, 1.0, 0.0, 1.0, 1.0, 0.0, 1.0, 0.0, 0.0, 1.0, 0.0, 1.0, 1.0, 0.0, 1.0, 0.0, 0.0, 1.0, 0.0, 1.0, 1.0, 0.0, 1.0, 0.0, 0.0, 1.0, 0.0, 1.0, 1.0, 0.0, 1.0, 1.0, 1.0, 0.0, 1.0, 1.0, 1.0, 0.0, 0.0, 0.0, 0.0, 0.0, 1.0, 0.0, 1.0, 1.0, 1.0, 0.0, 0.0, 0.0, 0.0, 0.0, 1.0, 1.0, 1.0, 1.0, 1.0, 0.0, 1.0, 0.0, 0.0, 0.0, 0.0, 0.0, 0.0, 0.0, 0.0, 0.0, 0.0, 1.0, 0.0, 1.0, 1.0, 0.0, 1.0, 0.0, 0.0, 1.0, 0.0, 1.0, 1.0, 0.0, 1.0, 0.0, 0.0, 1.0, 0.0, 1.0, 1.0, 0.0, 1.0, 0.0, 0.0, 1.0, 0.0, 1.0, 1.0, 0.0, 1.0, 0.0, 0.0, 1.0, 0.0, 1.0, 1.0, 0.0, 1.0, 0.0, 0.0, 1.0, 0.0, 1.0, 1.0, 0.0, 1.0, 0.0, 0.0, 1.0, 0.0, 1.0, 1.0, 0.0, 1.0, 0.0, 0.0, 1.0, 0.0, 1.0, 1.0, 0.0, 1.0, 0.0, 0.0, 1.0, 0.0, 1.0, 1.0, 0.0, 1.0, 0.0, 0.0, 1.0, 0.0, 1.0, 1.0, 0.0, 1.0, 0.0, 0.0, 1.0, 0.0, 1.0, 1.0, 0.0, 1.0, 0.0, 0.0, 1.0, 0.0, 1.0, 1.0, 0.0, 1.0, 0.0, 0.0, 1.0, 0.0, 1.0, 1.0, 0.0, 1.0, 0.0, 0.0, 1.0, 0.0, 1.0, 1.0, 0.0, 1.0, 0.0, 0.0, 1.0, 0.0, 1.0, 1.0, 0.0, 1.0, 0.0, 0.0, 1.0, 0.0, 1.0, 1.0, 0.0, 1.0, 0.0, 0.0, 1.0, 0.0, 1.0, 1.0, 0.0, 1.0, 0.0, 0.0, 1.0, 0.0, 1.0, 1.0, 0.0, 1.0, 0.0, 0.0, 1.0, 0.0, 1.0, 1.0, 0.0, 1.0, 0.0, 0.0, 1.0, 0.0, 1.0, 1.0, 0.0, 1.0, 0.0, 0.0, 1.0, 0.0, 1.0, 1.0, 0.0, 1.0, 0.0, 0.0, 1.0, 0.0, 1.0, 1.0, 0.0, 1.0, 0.0, 0.0, 1.0, 0.0, 1.0, 1.0, 0.0, 1.0, 0.0, 0.0, 1.0, 0.0, 1.0, 1.0, 0.0, 1.0, 0.0, 0.0, 1.0, 0.0, 1.0, 1.0, 0.0, 1.0, 0.0, 0.0, 1.0, 0.0, 1.0, 1.0, 0.0, 1.0, 0.0, 0.0, 1.0, 0.0, 1.0, 1.0, 0.0, 1.0, 0.0, 1.0, 1.0, 1.0, 0.0, 0.0, 0.0, 0.0, 0.0, 0.0, 0.0, 0.0, 1.0, 0.0, 1.0, 1.0, 0.0, 1.0, 0.0, 0.0, 1.0, 0.0, 1.0, 1.0, 0.0, 1.0, 0.0, 0.0, 1.0, 0.0, 1.0, 1.0, 0.0, 1.0, 0.0, 0.0, 1.0, 0.0, 1.0, 1.0, 0.0, 1.0, 0.0, 0.0, 1.0, 0.0, 1.0, 1.0, 0.0, 1.0, 0.0, 0.0, 1.0, 0.0, 1.0, 1.0, 0.0, 1.0, 0.0, 0.0, 1.0, 0.0, 1.0, 1.0, 0.0, 1.0, 0.5, 1.0, 0.933, 0.75, 0.933, 0.25, 0.5, 0.0, 0.06699, 0.25, 0.06699, 0.75, 0.5, 1.0, 0.933, 0.75, 0.933, 0.25, 0.5, 0.0, 0.06699, 0.25, 0.06699, 0.75, 0.0, 0.0, 1.0, 0.0, 1.0, 1.0, 0.0, 1.0, 0.5, 1.0, 0.933, 0.75, 0.933, 0.25, 0.5, 0.0, 0.06699, 0.25, 0.06699, 0.75, 0.5, 1.0, 0.933, 0.75, 0.933, 0.25, 0.5, 0.0, 0.06699, 0.25, 0.06699, 0.75, 0.0, 0.0, 1.0, 0.0, 1.0, 1.0, 0.0, 1.0, 0.0, 0.0, 1.0, 0.0, 1.0, 1.0, 0.0, 1.0, 0.0, 0.0, 1.0, 0.0, 1.0, 1.0, 0.0, 1.0, 0.0, 0.0, 1.0, 0.0, 1.0, 1.0, 0.0, 1.0, 0.0, 0.0, 1.0, 0.0, 1.0, 1.0, 0.0, 1.0, 0.0, 0.0, 1.0, 0.0, 1.0, 1.0, 0.0, 1.0, 0.0, 0.0, 1.0, 0.0, 1.0, 1.0, 0.0, 1.0, 0.0, 0.0, 1.0, 0.0, 1.0, 1.0, 0.0, 1.0, 0.0, 0.0, 1.0, 0.0, 1.0, 1.0, 0.0, 1.0, 0.0, 0.0, 1.0, 0.0, 1.0, 1.0, 0.0, 1.0, 0.0, 0.0, 1.0, 0.0, 1.0, 1.0, 0.0, 1.0, 0.0, 0.0, 1.0, 0.0, 1.0, 1.0, 0.0, 1.0, 0.0, 0.0, 1.0, 0.0, 1.0, 1.0, 0.0, 1.0, 0.0, 0.0, 1.0, 0.0, 1.0, 1.0, 0.0, 1.0, 0.0, 0.0, 1.0, 0.0, 1.0, 1.0, 0.0, 1.0, 0.0, 0.0, 1.0, 0.0, 1.0, 1.0, 0.0, 1.0, 0.0, 0.0, 1.0, 0.0, 1.0, 1.0, 0.0, 1.0, 0.0, 0.0, 1.0, 0.0, 1.0, 1.0, 0.0, 1.0, 0.0, 0.0, 1.0, 0.0, 1.0, 1.0, 0.0, 0.0, 1.0, 0.0, 1.0, 1.0, 0.0, 1.0, 0.0, 0.0, 1.0, 0.0, 1.0, 1.0, 0.0, 1.0, 0.0, 0.0, 1.0, 0.0, 1.0, 1.0, 0.0, 1.0, 0.0, 0.0, 1.0, 0.0, 1.0, 1.0, 0.0, 1.0, 0.0, 0.0, 1.0, 0.0, 1.0, 1.0, 0.0, 1.0, 0.0, 0.0, 1.0, 0.0, 1.0, 1.0, 0.0, 1.0, 0.0, 0.0, 1.0, 0.0, 1.0, 1.0, 0.0, 1.0, 0.0, 0.0, 1.0, 0.0, 1.0, 1.0, 0.0, 1.0, 0.0, 0.0, 1.0, 0.0, 1.0, 1.0, 0.0, 1.0, 0.0, 0.0, 1.0, 0.0, 1.0, 1.0, 0.0, 1.0, 0.0, 0.0, 1.0, 0.0, 1.0, 1.0, 0.0, 1.0, 0.0, 0.0, 1.0, 0.0, 1.0, 1.0, 0.0, 1.0, 0.0, 0.0, 1.0, 0.0, 1.0, 1.0, 0.0, 1.0, 0.0, 0.0, 1.0, 0.0, 1.0, 1.0, 0.0, 1.0, 0.0, 0.0, 1.0, 0.0, 1.0, 1.0, 0.0, 1.0, 0.0, 0.0, 1.0, 0.0, 1.0, 1.0, 0.0, 1.0, 0.0, 0.0, 1.0, 0.0, 1.0, 1.0, 0.0, 1.0, 0.0, 0.0, 1.0, 0.0, 1.0, 1.0, 0.0, 1.0, 0.0, 0.0, 1.0, 0.0, 1.0, 1.0, 0.0, 1.0, 0.0, 0.0, 1.0, 0.0, 1.0, 1.0, 0.0, 1.0, 0.0, 0.0, 1.0, 0.0, 1.0, 1.0, 0.0, 1.0, 0.0, 0.0, 1.0, 0.0, 1.0, 1.0, 0.0, 1.0, 0.0, 0.0, 1.0, 0.0, 1.0, 1.0, 0.0, 1.0, 0.0, 0.0, 1.0, 0.0, 1.0, 1.0, 0.0, 0.0, 1.0, 0.0, 1.0, 1.0, 0.0, 0.0, 1.0, 0.0, 1.0, 1.0, 0.0, 1.0, 0.0, 0.0, 1.0, 0.0, 1.0, 1.0, 0.0, 1.0, 0.0, 0.0, 1.0, 0.0, 1.0, 1.0, 0.0, 0.0, 1.0, 0.0, 1.0, 1.0, 0.0, 1.0, 0.0, 0.0, 1.0, 0.0, 1.0, 1.0, 0.0, 1.0, 0.0, 0.0, 1.0, 0.0, 1.0, 1.0, 0.0, 1.0, 0.0, 0.0, 1.0, 0.0, 1.0, 1.0, 0.0, 1.0, 0.0, 0.0, 1.0, 0.0, 1.0, 1.0, 0.0, 1.0, 0.0, 0.0, 1.0, 0.0, 1.0, 1.0, 0.0, 1.0, 0.0, 0.0, 1.0, 0.0, 1.0, 1.0, 0.0, 1.0, 0.0, 0.0, 1.0, 0.0, 1.0, 1.0, 0.0, 1.0, 0.0, 1.0, 0.0, 0.0, 0.0, 0.0, 0.0, 0.0, 0.0, 0.0, 1.0, 1.0, 0.0, 0.0, 0.0, 0.0, 0.0, 0.0, 0.0, 0.0, 0.0, 0.0, 0.0, 0.0, 0.0, 0.0, 0.0, 0.0, 1.0, 1.0, 0.0, 0.0, 0.0, 0.0, 0.0, 0.0, 0.0, 1.0, 0.0, 1.0, 1.0, 1.0, 0.0, 0.0, 0.0, 0.0, 0.0, 0.0, 1.0, 1.0, 1.0, 1.0, 1.0, 1.0, 0.0, 1.0, 0.0, 1.0, 0.0, 0.0, 0.0, 0.0, 0.0, 0.0, 0.0, 1.0, 0.0, 0.0, 0.0, 0.0, 0.0, 0.0, 0.0, 0.0, 0.0, 0.0, 0.0, 0.0, 0.0, 0.0, 0.0, 0.0])
me_cube.materials.append(mat_gun_material)
me_cube.materials.append(mat_gun_front)
me_cube.materials.append(mat_gun_viewpiece)
me_cube.use_remesh_preserve_volume = False
me_cube.use_remesh_preserve_attributes = False
me_cube.use_mirror_vertex_groups = False
me_cube.update()

# ---- objects
ob_area = bpy.data.objects.new('Area', light_area)
ob_cube = bpy.data.objects.new('Cube', me_cube)

# ---- transforms, parenting, visibility, modifiers, constraints
ob_area.location = (0.8279, 0.1229, 1.029)
ob_area.lineart.crease_threshold = 0.0
ob_cube.location = (0.0, 0.0, 0.0)
ob_cube.lock_rotations_4d = False
ob_cube.empty_display_type = 'ARROWS'
ob_cube.lineart.crease_threshold = 0.0

# ---- collection membership
col_collection_1.objects.link(ob_area)
col_collection_1.objects.link(ob_cube)

# ---- scene / render settings (as saved in the file)
scene.frame_start = 1; scene.frame_end = 250; scene.frame_set(114)
scene.render.engine = 'BLENDER_EEVEE_NEXT'
scene.render.resolution_percentage = 50
scene.render.dither_intensity = 0.0
scene.cycles.use_denoising = False
scene.cycles.samples = 128
scene.cycles.sampling_pattern = 'TABULATED_SOBOL'
scene.cycles.light_sampling_threshold = 0.0
scene.cycles.use_adaptive_sampling = False
scene.cycles.use_light_tree = False
scene.cycles.blur_glossy = 0.0
scene.cycles.sample_clamp_indirect = 0.0
scene.view_settings.view_transform = 'Standard'
bpy.context.view_layer.update()

# ---- added for rendering (the .blend has no active camera): camera
cam_auto = bpy.data.cameras.new('AutoCamera')
cam_auto.lens = 50.0
cam_auto.sensor_width = 36.0
cam_auto.clip_end = 1000.0
ob_auto_camera = bpy.data.objects.new('AutoCamera', cam_auto)
scene.collection.objects.link(ob_auto_camera)
ob_auto_camera.location = (1.08176, -1.33627, 0.878204)
ob_auto_camera.rotation_euler = (1.09748, -7.21219e-08, 0.694738)
scene.camera = ob_auto_camera
bpy.context.view_layer.update()
